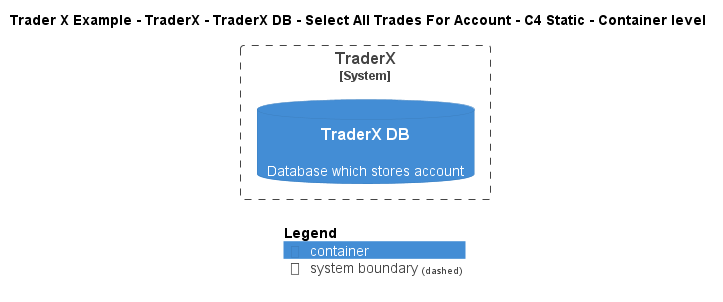

The diagram above was rendered by PlantUML. Its source (embedded in the PNG):
@startuml
!include ..\..\..\..\..\..\..\.c4s\C4_Container.puml

AddElementTag("c4interflow:lifecycle:new", $bgColor=green, $fontColor=#ffffff, $borderColor=green, $shadowing="False")
AddElementTag("c4interflow:lifecycle:changed", $bgColor=orange, $fontColor=#ffffff, $borderColor=orange, $shadowing="False")
AddElementTag("c4interflow:lifecycle:removed", $bgColor=red, $fontColor=#ffffff, $borderColor=red, $shadowing="False")

AddRelTag("c4interflow:lifecycle:new", $textColor=green, $lineColor=green)
AddRelTag("c4interflow:lifecycle:changed", $textColor=orange, $lineColor=orange)
AddRelTag("c4interflow:lifecycle:removed", $textColor=red, $lineColor=red)

SHOW_PERSON_PORTRAIT()
LAYOUT_TOP_DOWN()

skinparam linetype polyline

title Trader X Example - TraderX - TraderX DB - Select All Trades For Account - C4 Static - Container level


System_Boundary(TraderXExample.SoftwareSystems.TraderX, "TraderX") {
    ContainerDb(TraderXExample.SoftwareSystems.TraderX.Containers.TraderXDB, "TraderX DB", "", "Database which stores account")
}



SHOW_LEGEND()
@enduml